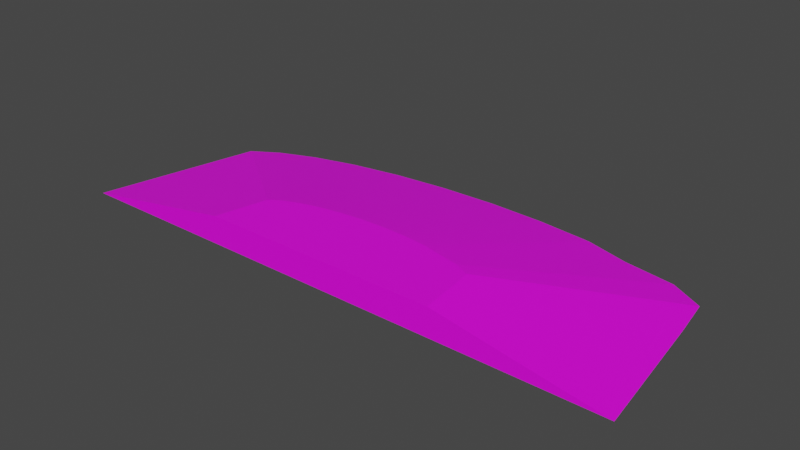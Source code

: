 # Source: terrain_wooded_hill_109.blend  (saved by Blender 3.0.42; exported with 4.5.12 LTS)
import bpy
from mathutils import Matrix  # noqa: F401  (used for matrix-valued properties, if any)

bpy.ops.wm.read_factory_settings(use_empty=True)
scene = bpy.context.scene
scene.name = 'Scene'

# ---- collections
col_collection = bpy.data.collections.new('Collection'); scene.collection.children.link(col_collection)

# ---- images (referenced by path relative to the original .blend; pixels are not part of the script)
import os
ASSET_DIR = os.environ.get("B2B_ASSET_DIR", "")  # directory of the original .blend (textures are referenced by path, not embedded)
HERE = os.path.dirname(os.path.abspath(__file__))  # packed textures are extracted next to this script under _unpacked/

def load_image(name, relpath, width, height, colorspace="sRGB"):
    """Load a texture the original file referenced (path relative to the .blend, or extracted next to this script)."""
    p = next((c for c in (os.path.join(HERE, relpath), os.path.join(ASSET_DIR, relpath)) if relpath and os.path.exists(c)), "")
    if p:
        img = bpy.data.images.load(p, check_existing=True)
        img.name = name
    else:  # same state as the original file: an image datablock whose file is absent (Cycles renders it pink)
        img = bpy.data.images.new(name, width, height)
        img.source = "FILE"
        img.filepath = "//" + (relpath or name)
    img.colorspace_settings.name = colorspace
    return img
img_background_jpg = load_image('background.jpg', 'background.jpg', 1024, 1024, 'sRGB')

# ---- materials (node trees are filled in below, after node groups)
mat_material_001 = bpy.data.materials.new('Material.001')
mat_material_001.use_transparent_shadow = False

# ---- material node trees
mat_material_001.use_nodes = True; mat_material_001.node_tree.nodes.clear()
_N = mat_material_001.node_tree.nodes; _L = mat_material_001.node_tree.links
n0 = _N.new('ShaderNodeBsdfPrincipled'); n0.name = 'Principled BSDF'; n0.location = (10, 300)
n0.distribution = 'GGX'
n0.subsurface_method = 'BURLEY'
n0.inputs[3].default_value = 1.45
n0.inputs[27].default_value = (0.0, 0.0, 0.0, 1.0)
n0.inputs[28].default_value = 1.0
n1 = _N.new('ShaderNodeOutputMaterial'); n1.name = 'Material Output'; n1.location = (300, 300)
n2 = _N.new('ShaderNodeTexImage'); n2.name = 'Image Texture'; n2.location = (-354, 119)
n2.image = img_background_jpg
_L.new(n0.outputs[0], n1.inputs[0])
_L.new(n2.outputs[0], n0.inputs[0])
n1.is_active_output = True

# ---- world
world_world = bpy.data.worlds.new('World'); scene.world = world_world
world_world.use_nodes = True; world_world.node_tree.nodes.clear()
_N = world_world.node_tree.nodes; _L = world_world.node_tree.links
n0 = _N.new('ShaderNodeOutputWorld'); n0.name = 'World Output'; n0.location = (300, 300)
n1 = _N.new('ShaderNodeBackground'); n1.name = 'Background'; n1.location = (10, 300)
n1.inputs[0].default_value = (0.05088, 0.05088, 0.05088, 1.0)
_L.new(n1.outputs[0], n0.inputs[0])
n0.is_active_output = True
world_world.color = (0.05088, 0.05088, 0.05088)
world_world.use_sun_shadow = False
world_world.sun_shadow_jitter_overblur = 0.0

# ---- meshes
me_cube_011 = bpy.data.meshes.new('Cube.011')
me_cube_011.from_pydata([(0.2188, 1.777, -0.1056), (1.02, 1.75, -0.1056), (1.791, 1.672, -0.1056), (2.413, 1.483, -0.09797), (3.123, 1.376, -0.1056), (3.586, 1.106, -0.09797), (3.674, 0.5428, -0.09797), (-3.576, 0.9323, -0.1056), (-3.196, 1.169, -0.1056), (-2.685, 1.376, -0.1056), (-2.063, 1.546, -0.1056), (-1.353, 1.672, -0.1056), (-0.5825, 1.75, -0.1056), (3.92, -1.373, -0.105), (-4.08, -1.373, -0.1056), (-1.586, -0.6283, 0.2881), (-1.423, -0.5268, 0.2881), (-1.749, -1.373, 0.2881), (-0.631, -0.3105, 0.2881), (-0.9359, -0.3648, 0.2881), (-0.3002, -0.2771, 0.2881), (0.04389, -0.2658, 0.2881), (-1.203, -0.4378, 0.2881), (0.7188, -0.3105, 0.2881), (1.507, -0.5399, 0.2881), (1.546, -0.7844, 0.2881), (1.608, -1.373, 0.2881), (1.291, -0.4378, 0.2881), (0.9982, -0.3761, 0.2881), (0.388, -0.2771, 0.2881)], [], [(15, 17, 26, 25, 24, 27, 28, 23, 29, 21, 20, 18, 19, 22, 16), (29, 1, 0, 21), (23, 2, 1, 29), (28, 3, 2, 23), (27, 4, 3, 28), (24, 5, 4, 27), (25, 6, 5, 24), (26, 13, 6, 25), (7, 14, 17, 15), (8, 7, 15, 16), (22, 9, 8, 16), (19, 10, 9, 22), (18, 11, 10, 19), (7, 8, 9, 10, 11, 12, 0, 1, 2, 3, 4, 5, 6, 13, 14), (20, 12, 11, 18), (0, 12, 20, 21), (17, 14, 13, 26)])
_uv = me_cube_011.uv_layers.new(name='UVMap')
_uv.uv.foreach_set('vector', [0.5271, 0.205, 0.5027, 0.05785, 0.9457, 0.04927, 0.9397, 0.1661, 0.9356, 0.2146, 0.9074, 0.2354, 0.869, 0.2484, 0.8324, 0.2621, 0.7889, 0.2696, 0.7435, 0.2727, 0.698, 0.2713, 0.6542, 0.2656, 0.6138, 0.2556, 0.5782, 0.2418, 0.549, 0.2247, 0.557, 0.6771, 0.6101, 0.9442, 0.517, 0.9534, 0.517, 0.6811, 0.5954, 0.6655, 0.6996, 0.917, 0.6101, 0.9442, 0.557, 0.6771, 0.6321, 0.6484, 0.7822, 0.8729, 0.6996, 0.917, 0.5954, 0.6655, 0.6619, 0.621, 0.8545, 0.8136, 0.7822, 0.8729, 0.6321, 0.6484, 0.6893, 0.5913, 0.9138, 0.7413, 0.8545, 0.8136, 0.6619, 0.621, 0.7085, 0.5554, 0.9579, 0.6588, 0.9138, 0.7413, 0.6893, 0.5913, 0.7147, 0.5298, 0.983, 0.5763, 0.9579, 0.6588, 0.7085, 0.5554, 0.07611, 0.6588, 0.05075, 0.5752, 0.3195, 0.5276, 0.3277, 0.5546, 0.1202, 0.7413, 0.07611, 0.6588, 0.3277, 0.5546, 0.3466, 0.59, 0.3721, 0.621, 0.1796, 0.8136, 0.1202, 0.7413, 0.3466, 0.59, 0.4032, 0.6465, 0.2519, 0.8729, 0.1796, 0.8136, 0.3721, 0.621, 0.4386, 0.6655, 0.3344, 0.917, 0.2519, 0.8729, 0.4032, 0.6465, 0.01385, 0.9884, 0.0146, 0.9898, 0.01561, 0.991, 0.01683, 0.992, 0.01823, 0.9928, 0.01975, 0.9932, 0.02133, 0.9934, 0.0229, 0.9932, 0.02442, 0.9928, 0.02582, 0.992, 0.02705, 0.991, 0.02805, 0.9898, 0.0288, 0.9884, 0.02922, 0.987, 0.01342, 0.987, 0.477, 0.6771, 0.4239, 0.9442, 0.3344, 0.917, 0.4386, 0.6655, 0.517, 0.9534, 0.4239, 0.9442, 0.477, 0.6771, 0.517, 0.6811, 0.3088, 0.04771, 0.4189, 0.2227, 0.0597, 0.2333, 0.1581, 0.05226])
me_cube_011.materials.append(mat_material_001)
me_cube_011.use_remesh_fix_poles = True
me_cube_011.use_remesh_preserve_attributes = False
me_cube_011.update()

# ---- objects
ob_terrain_wooded_hill__109 = bpy.data.objects.new('terrain Wooded Hill #109', me_cube_011)

# ---- transforms, parenting, visibility, modifiers, constraints
ob_terrain_wooded_hill__109.location = (0.0, 0.0, 0.0)

# ---- collection membership
col_collection.objects.link(ob_terrain_wooded_hill__109)

# ---- scene / render settings (as saved in the file)
scene.frame_start = 1; scene.frame_end = 250; scene.frame_set(0)
scene.render.engine = 'BLENDER_EEVEE_NEXT'
scene.cycles.use_denoising = False
scene.cycles.samples = 128
scene.cycles.sampling_pattern = 'TABULATED_SOBOL'
scene.cycles.use_adaptive_sampling = False
scene.cycles.use_light_tree = False
scene.view_settings.view_transform = 'Filmic'
bpy.context.view_layer.update()

# ---- added for rendering (the .blend has no active camera and no usable light): camera, sun
cam_auto = bpy.data.cameras.new('AutoCamera')
cam_auto.lens = 50.0
cam_auto.sensor_width = 36.0
cam_auto.clip_end = 1000.0
ob_auto_camera = bpy.data.objects.new('AutoCamera', cam_auto)
scene.collection.objects.link(ob_auto_camera)
ob_auto_camera.location = (7.88277, -9.35395, 6.46178)
ob_auto_camera.rotation_euler = (1.09748, -7.21219e-08, 0.694738)
scene.camera = ob_auto_camera
light_auto_sun = bpy.data.lights.new('AutoSun', 'SUN')
light_auto_sun.energy = 3.0
light_auto_sun.angle = 0.0523599
ob_auto_sun = bpy.data.objects.new('AutoSun', light_auto_sun)
scene.collection.objects.link(ob_auto_sun)
ob_auto_sun.rotation_euler = (0.872665, 0.174533, 0.523599)
bpy.context.view_layer.update()
